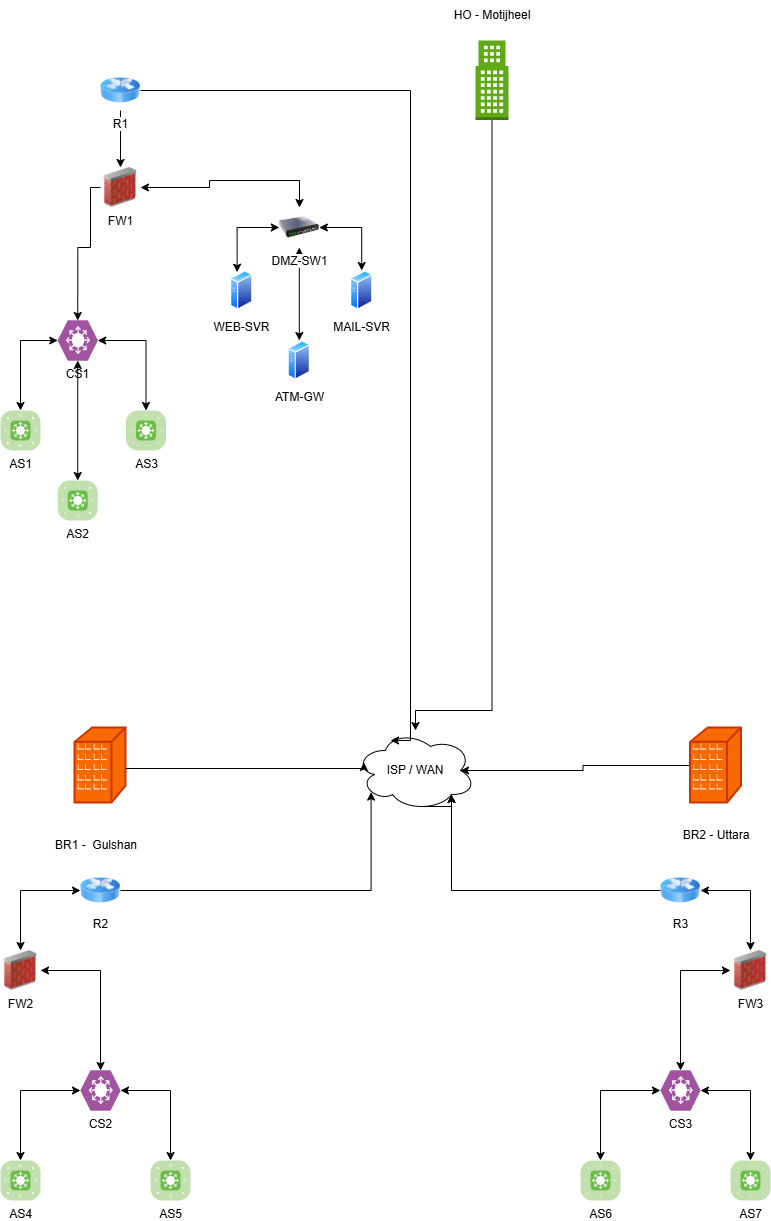

The diagram above was exported from draw.io. Its source (the exported page's mxGraphModel, read from the mxfile embedded in the PNG):
<mxGraphModel dx="1212" dy="620" grid="1" gridSize="10" guides="1" tooltips="1" connect="1" arrows="1" fold="1" page="1" pageScale="1" pageWidth="850" pageHeight="1100" background="#FFFFFF" math="0" shadow="0">
  <root>
    <mxCell id="0" />
    <mxCell id="1" parent="0" />
    <mxCell id="yXcxlnmEeIXZdO_k3Ydf-79" edge="1" parent="1" source="yXcxlnmEeIXZdO_k3Ydf-1" style="edgeStyle=orthogonalEdgeStyle;rounded=0;orthogonalLoop=1;jettySize=auto;html=1;" target="yXcxlnmEeIXZdO_k3Ydf-10">
      <mxGeometry relative="1" as="geometry">
        <Array as="points">
          <mxPoint x="502" y="730" />
          <mxPoint x="425" y="730" />
        </Array>
      </mxGeometry>
    </mxCell>
    <mxCell id="yXcxlnmEeIXZdO_k3Ydf-1" parent="1" style="outlineConnect=0;dashed=0;verticalLabelPosition=bottom;verticalAlign=top;align=center;html=1;shape=mxgraph.aws3.office_building;fillColor=#60a917;fontColor=#ffffff;strokeColor=#2D7600;" value="" vertex="1">
      <mxGeometry height="79.5" width="33" x="485" y="60" as="geometry" />
    </mxCell>
    <mxCell id="yXcxlnmEeIXZdO_k3Ydf-4" parent="1" style="sketch=0;html=1;pointerEvents=1;dashed=0;strokeWidth=2;verticalLabelPosition=bottom;verticalAlign=top;align=center;outlineConnect=0;shape=mxgraph.cisco.buildings.branch_office;fillColor=#fa6800;fontColor=#000000;strokeColor=#C73500;" value="" vertex="1">
      <mxGeometry height="75" width="51" x="84.5" y="747.5" as="geometry" />
    </mxCell>
    <mxCell id="yXcxlnmEeIXZdO_k3Ydf-15" edge="1" parent="1" source="yXcxlnmEeIXZdO_k3Ydf-5" style="edgeStyle=orthogonalEdgeStyle;rounded=0;orthogonalLoop=1;jettySize=auto;html=1;entryX=0.875;entryY=0.5;entryDx=0;entryDy=0;entryPerimeter=0;" target="yXcxlnmEeIXZdO_k3Ydf-10">
      <mxGeometry relative="1" as="geometry" />
    </mxCell>
    <mxCell id="yXcxlnmEeIXZdO_k3Ydf-5" parent="1" style="sketch=0;html=1;pointerEvents=1;dashed=0;fillColor=#fa6800;strokeColor=#C73500;strokeWidth=2;verticalLabelPosition=bottom;verticalAlign=top;align=center;outlineConnect=0;shape=mxgraph.cisco.buildings.branch_office;fontColor=#000000;" value="" vertex="1">
      <mxGeometry height="75" width="51" x="700" y="747.5" as="geometry" />
    </mxCell>
    <mxCell id="yXcxlnmEeIXZdO_k3Ydf-6" parent="1" style="text;html=1;whiteSpace=wrap;strokeColor=none;fillColor=none;align=center;verticalAlign=middle;rounded=0;" value="HO - Motijheel" vertex="1">
      <mxGeometry height="30" width="85.5" x="458.75" y="20" as="geometry" />
    </mxCell>
    <mxCell id="yXcxlnmEeIXZdO_k3Ydf-8" parent="1" style="text;html=1;whiteSpace=wrap;strokeColor=none;fillColor=none;align=center;verticalAlign=middle;rounded=0;" value="BR1 -&amp;nbsp; Gulshan" vertex="1">
      <mxGeometry height="30" width="85.5" x="62.75" y="850" as="geometry" />
    </mxCell>
    <mxCell id="yXcxlnmEeIXZdO_k3Ydf-9" parent="1" style="text;html=1;whiteSpace=wrap;strokeColor=none;fillColor=none;align=center;verticalAlign=middle;rounded=0;" value="BR2 - Uttara" vertex="1">
      <mxGeometry height="30" width="85.5" x="682.75" y="840" as="geometry" />
    </mxCell>
    <mxCell id="yXcxlnmEeIXZdO_k3Ydf-10" parent="1" style="ellipse;shape=cloud;whiteSpace=wrap;html=1;" value="ISP / WAN" vertex="1">
      <mxGeometry height="80" width="120" x="365" y="750" as="geometry" />
    </mxCell>
    <mxCell id="yXcxlnmEeIXZdO_k3Ydf-14" edge="1" parent="1" source="yXcxlnmEeIXZdO_k3Ydf-4" style="edgeStyle=orthogonalEdgeStyle;rounded=0;orthogonalLoop=1;jettySize=auto;html=1;entryX=0.07;entryY=0.4;entryDx=0;entryDy=0;entryPerimeter=0;" target="yXcxlnmEeIXZdO_k3Ydf-10">
      <mxGeometry relative="1" as="geometry">
        <Array as="points">
          <mxPoint x="374" y="788" />
        </Array>
      </mxGeometry>
    </mxCell>
    <mxCell id="yXcxlnmEeIXZdO_k3Ydf-45" edge="1" parent="1" source="yXcxlnmEeIXZdO_k3Ydf-16" style="edgeStyle=orthogonalEdgeStyle;rounded=0;orthogonalLoop=1;jettySize=auto;html=1;entryX=0.5;entryY=0;entryDx=0;entryDy=0;" target="yXcxlnmEeIXZdO_k3Ydf-21">
      <mxGeometry relative="1" as="geometry" />
    </mxCell>
    <mxCell id="yXcxlnmEeIXZdO_k3Ydf-16" parent="1" style="image;html=1;image=img/lib/clip_art/networking/Router_Icon_128x128.png" value="R1" vertex="1">
      <mxGeometry height="40" width="40" x="110" y="90" as="geometry" />
    </mxCell>
    <mxCell id="yXcxlnmEeIXZdO_k3Ydf-17" parent="1" style="verticalLabelPosition=bottom;sketch=0;html=1;fillColor=#A153A0;strokeColor=#ffffff;verticalAlign=top;align=center;points=[[0,0.5,0],[0.125,0.25,0],[0.25,0,0],[0.5,0,0],[0.75,0,0],[0.875,0.25,0],[1,0.5,0],[0.875,0.75,0],[0.75,1,0],[0.5,1,0],[0.125,0.75,0]];pointerEvents=1;shape=mxgraph.cisco_safe.compositeIcon;bgIcon=mxgraph.cisco_safe.design.blank_device;resIcon=mxgraph.cisco_safe.design.l3_switch;" value="CS1" vertex="1">
      <mxGeometry height="40" width="40" x="67.25" y="340" as="geometry" />
    </mxCell>
    <mxCell id="yXcxlnmEeIXZdO_k3Ydf-18" parent="1" style="verticalLabelPosition=bottom;sketch=0;html=1;fillColor=#6ABD46;strokeColor=#ffffff;verticalAlign=top;align=center;points=[[0.085,0.085,0],[0.915,0.085,0],[0.915,0.915,0],[0.085,0.915,0],[0.25,0,0],[0.5,0,0],[0.75,0,0],[1,0.25,0],[1,0.5,0],[1,0.75,0],[0.75,1,0],[0.5,1,0],[0.25,1,0],[0,0.75,0],[0,0.5,0],[0,0.25,0]];pointerEvents=1;shape=mxgraph.cisco_safe.compositeIcon;bgIcon=mxgraph.cisco_safe.architecture.generic_appliance;resIcon=mxgraph.cisco_safe.architecture.l3_switch;" value="AS1" vertex="1">
      <mxGeometry height="40" width="40" x="10" y="430" as="geometry" />
    </mxCell>
    <mxCell id="yXcxlnmEeIXZdO_k3Ydf-19" parent="1" style="verticalLabelPosition=bottom;sketch=0;html=1;fillColor=#6ABD46;strokeColor=#ffffff;verticalAlign=top;align=center;points=[[0.085,0.085,0],[0.915,0.085,0],[0.915,0.915,0],[0.085,0.915,0],[0.25,0,0],[0.5,0,0],[0.75,0,0],[1,0.25,0],[1,0.5,0],[1,0.75,0],[0.75,1,0],[0.5,1,0],[0.25,1,0],[0,0.75,0],[0,0.5,0],[0,0.25,0]];pointerEvents=1;shape=mxgraph.cisco_safe.compositeIcon;bgIcon=mxgraph.cisco_safe.architecture.generic_appliance;resIcon=mxgraph.cisco_safe.architecture.l3_switch;" value="AS2" vertex="1">
      <mxGeometry height="40" width="40" x="67.25" y="500" as="geometry" />
    </mxCell>
    <mxCell id="yXcxlnmEeIXZdO_k3Ydf-20" parent="1" style="verticalLabelPosition=bottom;sketch=0;html=1;fillColor=#6ABD46;strokeColor=#ffffff;verticalAlign=top;align=center;points=[[0.085,0.085,0],[0.915,0.085,0],[0.915,0.915,0],[0.085,0.915,0],[0.25,0,0],[0.5,0,0],[0.75,0,0],[1,0.25,0],[1,0.5,0],[1,0.75,0],[0.75,1,0],[0.5,1,0],[0.25,1,0],[0,0.75,0],[0,0.5,0],[0,0.25,0]];pointerEvents=1;shape=mxgraph.cisco_safe.compositeIcon;bgIcon=mxgraph.cisco_safe.architecture.generic_appliance;resIcon=mxgraph.cisco_safe.architecture.l3_switch;" value="AS3" vertex="1">
      <mxGeometry height="40" width="40" x="135.5" y="430" as="geometry" />
    </mxCell>
    <mxCell id="yXcxlnmEeIXZdO_k3Ydf-34" edge="1" parent="1" source="yXcxlnmEeIXZdO_k3Ydf-21" style="edgeStyle=orthogonalEdgeStyle;rounded=0;orthogonalLoop=1;jettySize=auto;html=1;startArrow=classic;startFill=1;" target="yXcxlnmEeIXZdO_k3Ydf-22">
      <mxGeometry relative="1" as="geometry">
        <Array as="points">
          <mxPoint x="219" y="207" />
          <mxPoint x="219" y="200" />
          <mxPoint x="309" y="200" />
        </Array>
      </mxGeometry>
    </mxCell>
    <mxCell id="yXcxlnmEeIXZdO_k3Ydf-21" parent="1" style="image;html=1;image=img/lib/clip_art/networking/Firewall_02_128x128.png" value="FW1" vertex="1">
      <mxGeometry height="40" width="40" x="110" y="187" as="geometry" />
    </mxCell>
    <mxCell id="yXcxlnmEeIXZdO_k3Ydf-73" edge="1" parent="1" source="yXcxlnmEeIXZdO_k3Ydf-22" style="edgeStyle=orthogonalEdgeStyle;rounded=0;orthogonalLoop=1;jettySize=auto;html=1;entryX=0.25;entryY=0;entryDx=0;entryDy=0;startArrow=classic;startFill=1;" target="yXcxlnmEeIXZdO_k3Ydf-63">
      <mxGeometry relative="1" as="geometry" />
    </mxCell>
    <mxCell id="yXcxlnmEeIXZdO_k3Ydf-74" edge="1" parent="1" source="yXcxlnmEeIXZdO_k3Ydf-22" style="edgeStyle=orthogonalEdgeStyle;rounded=0;orthogonalLoop=1;jettySize=auto;html=1;entryX=0.5;entryY=0;entryDx=0;entryDy=0;startArrow=classic;startFill=1;" target="yXcxlnmEeIXZdO_k3Ydf-70">
      <mxGeometry relative="1" as="geometry" />
    </mxCell>
    <mxCell id="yXcxlnmEeIXZdO_k3Ydf-75" edge="1" parent="1" source="yXcxlnmEeIXZdO_k3Ydf-22" style="edgeStyle=orthogonalEdgeStyle;rounded=0;orthogonalLoop=1;jettySize=auto;html=1;startArrow=classic;startFill=1;" target="yXcxlnmEeIXZdO_k3Ydf-71">
      <mxGeometry relative="1" as="geometry" />
    </mxCell>
    <mxCell id="yXcxlnmEeIXZdO_k3Ydf-22" parent="1" style="image;html=1;image=img/lib/clip_art/networking/Switch_128x128.png" value="DMZ-SW1" vertex="1">
      <mxGeometry height="40" width="40" x="288.8" y="227" as="geometry" />
    </mxCell>
    <mxCell id="yXcxlnmEeIXZdO_k3Ydf-24" edge="1" parent="1" source="yXcxlnmEeIXZdO_k3Ydf-10" style="edgeStyle=orthogonalEdgeStyle;rounded=0;orthogonalLoop=1;jettySize=auto;html=1;exitX=0.55;exitY=0.95;exitDx=0;exitDy=0;exitPerimeter=0;entryX=0.8;entryY=0.8;entryDx=0;entryDy=0;entryPerimeter=0;" target="yXcxlnmEeIXZdO_k3Ydf-10">
      <mxGeometry relative="1" as="geometry" />
    </mxCell>
    <mxCell id="yXcxlnmEeIXZdO_k3Ydf-30" edge="1" parent="1" source="yXcxlnmEeIXZdO_k3Ydf-21" style="edgeStyle=orthogonalEdgeStyle;rounded=0;orthogonalLoop=1;jettySize=auto;html=1;entryX=0.5;entryY=0;entryDx=0;entryDy=0;entryPerimeter=0;" target="yXcxlnmEeIXZdO_k3Ydf-17">
      <mxGeometry relative="1" as="geometry">
        <Array as="points">
          <mxPoint x="100" y="207" />
          <mxPoint x="100" y="267" />
        </Array>
      </mxGeometry>
    </mxCell>
    <mxCell id="yXcxlnmEeIXZdO_k3Ydf-31" edge="1" parent="1" source="yXcxlnmEeIXZdO_k3Ydf-17" style="edgeStyle=orthogonalEdgeStyle;rounded=0;orthogonalLoop=1;jettySize=auto;html=1;entryX=0.5;entryY=0;entryDx=0;entryDy=0;entryPerimeter=0;startArrow=classic;startFill=1;" target="yXcxlnmEeIXZdO_k3Ydf-18">
      <mxGeometry relative="1" as="geometry" />
    </mxCell>
    <mxCell id="yXcxlnmEeIXZdO_k3Ydf-32" edge="1" parent="1" source="yXcxlnmEeIXZdO_k3Ydf-17" style="edgeStyle=orthogonalEdgeStyle;rounded=0;orthogonalLoop=1;jettySize=auto;html=1;entryX=0.5;entryY=0;entryDx=0;entryDy=0;entryPerimeter=0;startArrow=classic;startFill=1;" target="yXcxlnmEeIXZdO_k3Ydf-19">
      <mxGeometry relative="1" as="geometry">
        <Array as="points">
          <mxPoint x="87.25" y="350" />
        </Array>
      </mxGeometry>
    </mxCell>
    <mxCell id="yXcxlnmEeIXZdO_k3Ydf-33" edge="1" parent="1" source="yXcxlnmEeIXZdO_k3Ydf-17" style="edgeStyle=orthogonalEdgeStyle;rounded=0;orthogonalLoop=1;jettySize=auto;html=1;entryX=0.5;entryY=0;entryDx=0;entryDy=0;entryPerimeter=0;startArrow=classic;startFill=1;" target="yXcxlnmEeIXZdO_k3Ydf-20">
      <mxGeometry relative="1" as="geometry" />
    </mxCell>
    <mxCell id="yXcxlnmEeIXZdO_k3Ydf-35" edge="1" parent="1" source="yXcxlnmEeIXZdO_k3Ydf-36" style="edgeStyle=orthogonalEdgeStyle;rounded=0;orthogonalLoop=1;jettySize=auto;html=1;entryX=0.5;entryY=0;entryDx=0;entryDy=0;startArrow=classic;startFill=1;" target="yXcxlnmEeIXZdO_k3Ydf-40">
      <mxGeometry relative="1" as="geometry" />
    </mxCell>
    <mxCell id="yXcxlnmEeIXZdO_k3Ydf-36" parent="1" style="image;html=1;image=img/lib/clip_art/networking/Router_Icon_128x128.png" value="R2" vertex="1">
      <mxGeometry height="40" width="40" x="90" y="890" as="geometry" />
    </mxCell>
    <mxCell id="yXcxlnmEeIXZdO_k3Ydf-37" parent="1" style="verticalLabelPosition=bottom;sketch=0;html=1;fillColor=#A153A0;strokeColor=#ffffff;verticalAlign=top;align=center;points=[[0,0.5,0],[0.125,0.25,0],[0.25,0,0],[0.5,0,0],[0.75,0,0],[0.875,0.25,0],[1,0.5,0],[0.875,0.75,0],[0.75,1,0],[0.5,1,0],[0.125,0.75,0]];pointerEvents=1;shape=mxgraph.cisco_safe.compositeIcon;bgIcon=mxgraph.cisco_safe.design.blank_device;resIcon=mxgraph.cisco_safe.design.l3_switch;" value="CS2" vertex="1">
      <mxGeometry height="40" width="40" x="90" y="1090" as="geometry" />
    </mxCell>
    <mxCell id="yXcxlnmEeIXZdO_k3Ydf-38" parent="1" style="verticalLabelPosition=bottom;sketch=0;html=1;fillColor=#6ABD46;strokeColor=#ffffff;verticalAlign=top;align=center;points=[[0.085,0.085,0],[0.915,0.085,0],[0.915,0.915,0],[0.085,0.915,0],[0.25,0,0],[0.5,0,0],[0.75,0,0],[1,0.25,0],[1,0.5,0],[1,0.75,0],[0.75,1,0],[0.5,1,0],[0.25,1,0],[0,0.75,0],[0,0.5,0],[0,0.25,0]];pointerEvents=1;shape=mxgraph.cisco_safe.compositeIcon;bgIcon=mxgraph.cisco_safe.architecture.generic_appliance;resIcon=mxgraph.cisco_safe.architecture.l3_switch;" value="AS4" vertex="1">
      <mxGeometry height="40" width="40" x="10" y="1180" as="geometry" />
    </mxCell>
    <mxCell id="yXcxlnmEeIXZdO_k3Ydf-39" parent="1" style="verticalLabelPosition=bottom;sketch=0;html=1;fillColor=#6ABD46;strokeColor=#ffffff;verticalAlign=top;align=center;points=[[0.085,0.085,0],[0.915,0.085,0],[0.915,0.915,0],[0.085,0.915,0],[0.25,0,0],[0.5,0,0],[0.75,0,0],[1,0.25,0],[1,0.5,0],[1,0.75,0],[0.75,1,0],[0.5,1,0],[0.25,1,0],[0,0.75,0],[0,0.5,0],[0,0.25,0]];pointerEvents=1;shape=mxgraph.cisco_safe.compositeIcon;bgIcon=mxgraph.cisco_safe.architecture.generic_appliance;resIcon=mxgraph.cisco_safe.architecture.l3_switch;" value="AS5" vertex="1">
      <mxGeometry height="40" width="40" x="160" y="1180" as="geometry" />
    </mxCell>
    <mxCell id="yXcxlnmEeIXZdO_k3Ydf-40" parent="1" style="image;html=1;image=img/lib/clip_art/networking/Firewall_02_128x128.png" value="FW2" vertex="1">
      <mxGeometry height="40" width="40" x="10" y="970" as="geometry" />
    </mxCell>
    <mxCell id="yXcxlnmEeIXZdO_k3Ydf-42" edge="1" parent="1" source="yXcxlnmEeIXZdO_k3Ydf-37" style="edgeStyle=orthogonalEdgeStyle;rounded=0;orthogonalLoop=1;jettySize=auto;html=1;entryX=0.5;entryY=0;entryDx=0;entryDy=0;entryPerimeter=0;startArrow=classic;startFill=1;" target="yXcxlnmEeIXZdO_k3Ydf-38">
      <mxGeometry relative="1" as="geometry" />
    </mxCell>
    <mxCell id="yXcxlnmEeIXZdO_k3Ydf-43" edge="1" parent="1" source="yXcxlnmEeIXZdO_k3Ydf-37" style="edgeStyle=orthogonalEdgeStyle;rounded=0;orthogonalLoop=1;jettySize=auto;html=1;entryX=0.5;entryY=0;entryDx=0;entryDy=0;entryPerimeter=0;startArrow=classic;startFill=1;" target="yXcxlnmEeIXZdO_k3Ydf-39">
      <mxGeometry relative="1" as="geometry" />
    </mxCell>
    <mxCell id="yXcxlnmEeIXZdO_k3Ydf-47" edge="1" parent="1" source="yXcxlnmEeIXZdO_k3Ydf-40" style="edgeStyle=orthogonalEdgeStyle;rounded=0;orthogonalLoop=1;jettySize=auto;html=1;entryX=0.5;entryY=0;entryDx=0;entryDy=0;entryPerimeter=0;startArrow=classic;startFill=1;" target="yXcxlnmEeIXZdO_k3Ydf-37">
      <mxGeometry relative="1" as="geometry" />
    </mxCell>
    <mxCell id="yXcxlnmEeIXZdO_k3Ydf-48" edge="1" parent="1" source="yXcxlnmEeIXZdO_k3Ydf-49" style="edgeStyle=orthogonalEdgeStyle;rounded=0;orthogonalLoop=1;jettySize=auto;html=1;entryX=0.5;entryY=0;entryDx=0;entryDy=0;startArrow=classic;startFill=1;" target="yXcxlnmEeIXZdO_k3Ydf-53">
      <mxGeometry relative="1" as="geometry" />
    </mxCell>
    <mxCell id="yXcxlnmEeIXZdO_k3Ydf-49" parent="1" style="image;html=1;image=img/lib/clip_art/networking/Router_Icon_128x128.png" value="R3" vertex="1">
      <mxGeometry height="40" width="40" x="670" y="890" as="geometry" />
    </mxCell>
    <mxCell id="yXcxlnmEeIXZdO_k3Ydf-50" parent="1" style="verticalLabelPosition=bottom;sketch=0;html=1;fillColor=#A153A0;strokeColor=#ffffff;verticalAlign=top;align=center;points=[[0,0.5,0],[0.125,0.25,0],[0.25,0,0],[0.5,0,0],[0.75,0,0],[0.875,0.25,0],[1,0.5,0],[0.875,0.75,0],[0.75,1,0],[0.5,1,0],[0.125,0.75,0]];pointerEvents=1;shape=mxgraph.cisco_safe.compositeIcon;bgIcon=mxgraph.cisco_safe.design.blank_device;resIcon=mxgraph.cisco_safe.design.l3_switch;" value="CS3" vertex="1">
      <mxGeometry height="40" width="40" x="670" y="1090" as="geometry" />
    </mxCell>
    <mxCell id="yXcxlnmEeIXZdO_k3Ydf-51" parent="1" style="verticalLabelPosition=bottom;sketch=0;html=1;fillColor=#6ABD46;strokeColor=#ffffff;verticalAlign=top;align=center;points=[[0.085,0.085,0],[0.915,0.085,0],[0.915,0.915,0],[0.085,0.915,0],[0.25,0,0],[0.5,0,0],[0.75,0,0],[1,0.25,0],[1,0.5,0],[1,0.75,0],[0.75,1,0],[0.5,1,0],[0.25,1,0],[0,0.75,0],[0,0.5,0],[0,0.25,0]];pointerEvents=1;shape=mxgraph.cisco_safe.compositeIcon;bgIcon=mxgraph.cisco_safe.architecture.generic_appliance;resIcon=mxgraph.cisco_safe.architecture.l3_switch;" value="AS6" vertex="1">
      <mxGeometry height="40" width="40" x="590" y="1180" as="geometry" />
    </mxCell>
    <mxCell id="yXcxlnmEeIXZdO_k3Ydf-52" parent="1" style="verticalLabelPosition=bottom;sketch=0;html=1;fillColor=#6ABD46;strokeColor=#ffffff;verticalAlign=top;align=center;points=[[0.085,0.085,0],[0.915,0.085,0],[0.915,0.915,0],[0.085,0.915,0],[0.25,0,0],[0.5,0,0],[0.75,0,0],[1,0.25,0],[1,0.5,0],[1,0.75,0],[0.75,1,0],[0.5,1,0],[0.25,1,0],[0,0.75,0],[0,0.5,0],[0,0.25,0]];pointerEvents=1;shape=mxgraph.cisco_safe.compositeIcon;bgIcon=mxgraph.cisco_safe.architecture.generic_appliance;resIcon=mxgraph.cisco_safe.architecture.l3_switch;" value="AS7" vertex="1">
      <mxGeometry height="40" width="40" x="740" y="1180" as="geometry" />
    </mxCell>
    <mxCell id="yXcxlnmEeIXZdO_k3Ydf-53" parent="1" style="image;html=1;image=img/lib/clip_art/networking/Firewall_02_128x128.png" value="FW3" vertex="1">
      <mxGeometry height="40" width="40" x="740" y="970" as="geometry" />
    </mxCell>
    <mxCell id="yXcxlnmEeIXZdO_k3Ydf-54" edge="1" parent="1" source="yXcxlnmEeIXZdO_k3Ydf-50" style="edgeStyle=orthogonalEdgeStyle;rounded=0;orthogonalLoop=1;jettySize=auto;html=1;entryX=0.5;entryY=0;entryDx=0;entryDy=0;entryPerimeter=0;startArrow=classic;startFill=1;" target="yXcxlnmEeIXZdO_k3Ydf-51">
      <mxGeometry relative="1" as="geometry" />
    </mxCell>
    <mxCell id="yXcxlnmEeIXZdO_k3Ydf-55" edge="1" parent="1" source="yXcxlnmEeIXZdO_k3Ydf-50" style="edgeStyle=orthogonalEdgeStyle;rounded=0;orthogonalLoop=1;jettySize=auto;html=1;entryX=0.5;entryY=0;entryDx=0;entryDy=0;entryPerimeter=0;startArrow=classic;startFill=1;" target="yXcxlnmEeIXZdO_k3Ydf-52">
      <mxGeometry relative="1" as="geometry" />
    </mxCell>
    <mxCell id="yXcxlnmEeIXZdO_k3Ydf-56" edge="1" parent="1" source="yXcxlnmEeIXZdO_k3Ydf-53" style="edgeStyle=orthogonalEdgeStyle;rounded=0;orthogonalLoop=1;jettySize=auto;html=1;entryX=0.5;entryY=0;entryDx=0;entryDy=0;entryPerimeter=0;startArrow=classic;startFill=1;" target="yXcxlnmEeIXZdO_k3Ydf-50">
      <mxGeometry relative="1" as="geometry" />
    </mxCell>
    <mxCell id="yXcxlnmEeIXZdO_k3Ydf-63" parent="1" style="image;aspect=fixed;perimeter=ellipsePerimeter;html=1;align=center;shadow=0;dashed=0;spacingTop=3;image=img/lib/active_directory/generic_server.svg;" value="WEB-SVR" vertex="1">
      <mxGeometry height="40" width="22.4" x="240" y="290" as="geometry" />
    </mxCell>
    <mxCell id="yXcxlnmEeIXZdO_k3Ydf-70" parent="1" style="image;aspect=fixed;perimeter=ellipsePerimeter;html=1;align=center;shadow=0;dashed=0;spacingTop=3;image=img/lib/active_directory/generic_server.svg;" value="ATM-GW" vertex="1">
      <mxGeometry height="40" width="22.4" x="297.6" y="360" as="geometry" />
    </mxCell>
    <mxCell id="yXcxlnmEeIXZdO_k3Ydf-71" parent="1" style="image;aspect=fixed;perimeter=ellipsePerimeter;html=1;align=center;shadow=0;dashed=0;spacingTop=3;image=img/lib/active_directory/generic_server.svg;" value="MAIL-SVR" vertex="1">
      <mxGeometry height="40" width="22.4" x="360" y="290" as="geometry" />
    </mxCell>
    <mxCell id="yXcxlnmEeIXZdO_k3Ydf-76" edge="1" parent="1" source="yXcxlnmEeIXZdO_k3Ydf-16" style="edgeStyle=orthogonalEdgeStyle;rounded=0;orthogonalLoop=1;jettySize=auto;html=1;entryX=0.292;entryY=0.125;entryDx=0;entryDy=0;entryPerimeter=0;" target="yXcxlnmEeIXZdO_k3Ydf-10">
      <mxGeometry relative="1" as="geometry">
        <Array as="points">
          <mxPoint x="420" y="110" />
          <mxPoint x="420" y="760" />
        </Array>
      </mxGeometry>
    </mxCell>
    <mxCell id="yXcxlnmEeIXZdO_k3Ydf-77" edge="1" parent="1" source="yXcxlnmEeIXZdO_k3Ydf-36" style="edgeStyle=orthogonalEdgeStyle;rounded=0;orthogonalLoop=1;jettySize=auto;html=1;entryX=0.13;entryY=0.77;entryDx=0;entryDy=0;entryPerimeter=0;" target="yXcxlnmEeIXZdO_k3Ydf-10">
      <mxGeometry relative="1" as="geometry" />
    </mxCell>
    <mxCell id="yXcxlnmEeIXZdO_k3Ydf-78" edge="1" parent="1" source="yXcxlnmEeIXZdO_k3Ydf-49" style="edgeStyle=orthogonalEdgeStyle;rounded=0;orthogonalLoop=1;jettySize=auto;html=1;entryX=0.8;entryY=0.8;entryDx=0;entryDy=0;entryPerimeter=0;" target="yXcxlnmEeIXZdO_k3Ydf-10">
      <mxGeometry relative="1" as="geometry" />
    </mxCell>
  </root>
</mxGraphModel>